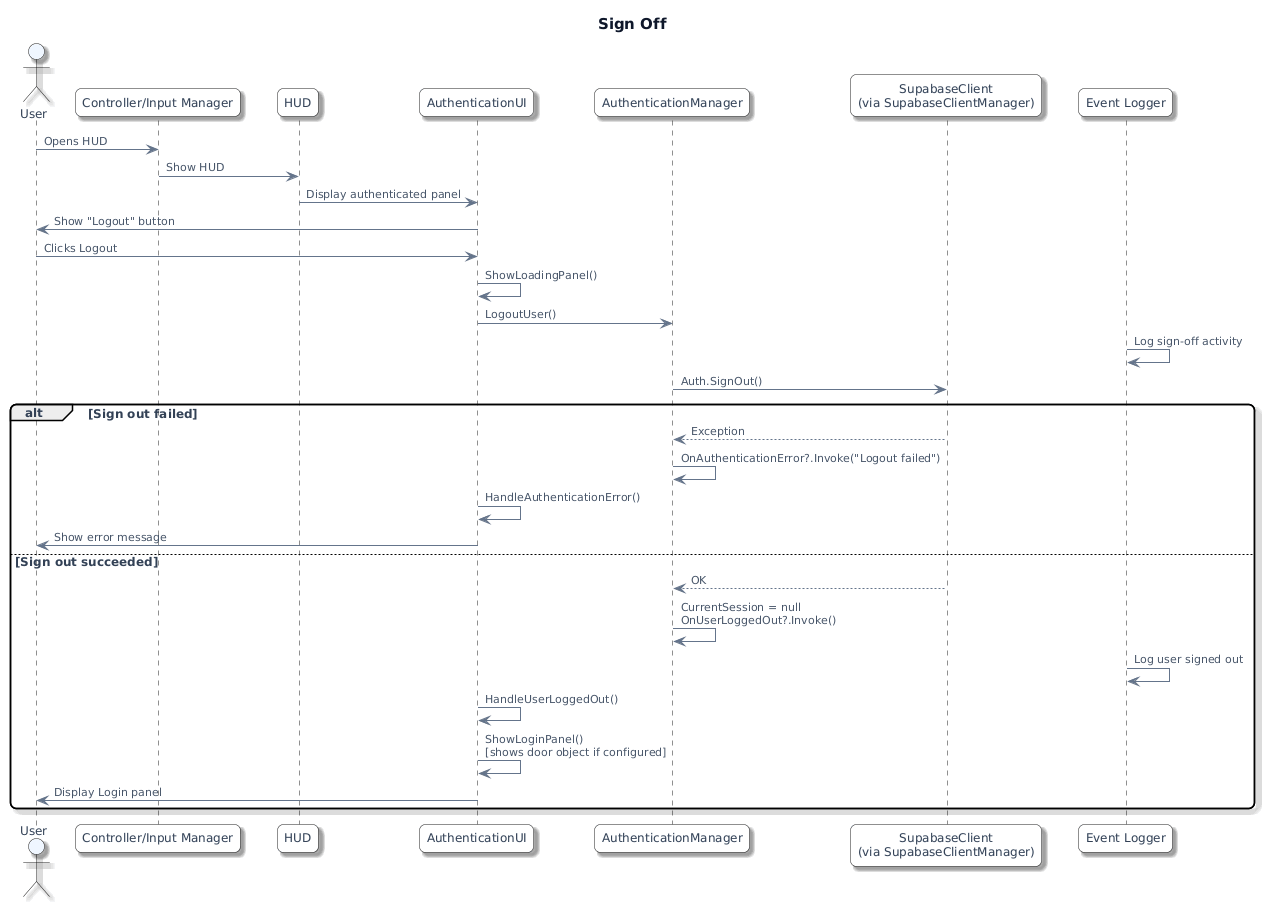

The diagram above was rendered by PlantUML. Its source (embedded in the PNG):
@startuml
' --- PlantUML Viewer: visual theme (auto) ---
' --- spacing + style ---
skinparam defaultFontName "DejaVu Sans"
skinparam defaultFontSize 12
skinparam defaultFontColor #334155
skinparam ArrowFontName "DejaVu Sans"
skinparam ArrowFontSize 11
skinparam ArrowFontColor #475569
skinparam ArrowFontStyle normal
skinparam TitleFontName "DejaVu Sans"
skinparam TitleFontSize 15
skinparam TitleFontColor #0f172a
skinparam LegendFontName "DejaVu Sans"
skinparam LegendFontSize 11
skinparam LegendFontColor #334155
skinparam ParticipantFontName "DejaVu Sans"
skinparam ParticipantFontSize 12
skinparam ParticipantFontColor #334155
skinparam MessageFontName "DejaVu Sans"
skinparam MessageFontSize 12
skinparam MessageFontColor #334155
skinparam shadowing true
skinparam roundcorner 12
skinparam nodesep 28
skinparam ranksep 22
skinparam linetype ortho
skinparam ArrowColor #64748B
skinparam ArrowThickness 1
skinparam stereotypeCBackgroundColor #E0F2FE
skinparam stereotypeCFontColor #0369A1
skinparam ParticipantBackgroundColor #F8FAFC
skinparam ActorBackgroundColor #EFF6FF
skinparam DatabaseBackgroundColor #ECFDF5
skinparam BoundaryBackgroundColor #F5F3FF
skinparam ParticipantPadding 12
skinparam BoxPadding 10
' --- semantic hints ---
skinparam ActorBackgroundColor #EFF6FF
title Sign Off

actor User as User
participant "Controller/Input Manager" as Input
participant "HUD" as HUD
participant "AuthenticationUI" as AuthUI
participant "AuthenticationManager" as AuthMgr
participant "SupabaseClient\n(via SupabaseClientManager)" as Supa
participant "Event Logger" as Log

User -> Input : Opens HUD
Input -> HUD : Show HUD
HUD -> AuthUI : Display authenticated panel
AuthUI -> User : Show "Logout" button

User -> AuthUI : Clicks Logout
AuthUI -> AuthUI : ShowLoadingPanel()
AuthUI -> AuthMgr : LogoutUser()
Log -> Log : Log sign-off activity

AuthMgr -> Supa : Auth.SignOut()

alt Sign out failed
    Supa --> AuthMgr : Exception
    AuthMgr -> AuthMgr : OnAuthenticationError?.Invoke("Logout failed")
    AuthUI -> AuthUI : HandleAuthenticationError()
    AuthUI -> User : Show error message
else Sign out succeeded
    Supa --> AuthMgr : OK
    AuthMgr -> AuthMgr : CurrentSession = null\nOnUserLoggedOut?.Invoke()
    Log -> Log : Log user signed out
    AuthUI -> AuthUI : HandleUserLoggedOut()
    AuthUI -> AuthUI : ShowLoginPanel()\n[shows door object if configured]
    AuthUI -> User : Display Login panel
end
@enduml